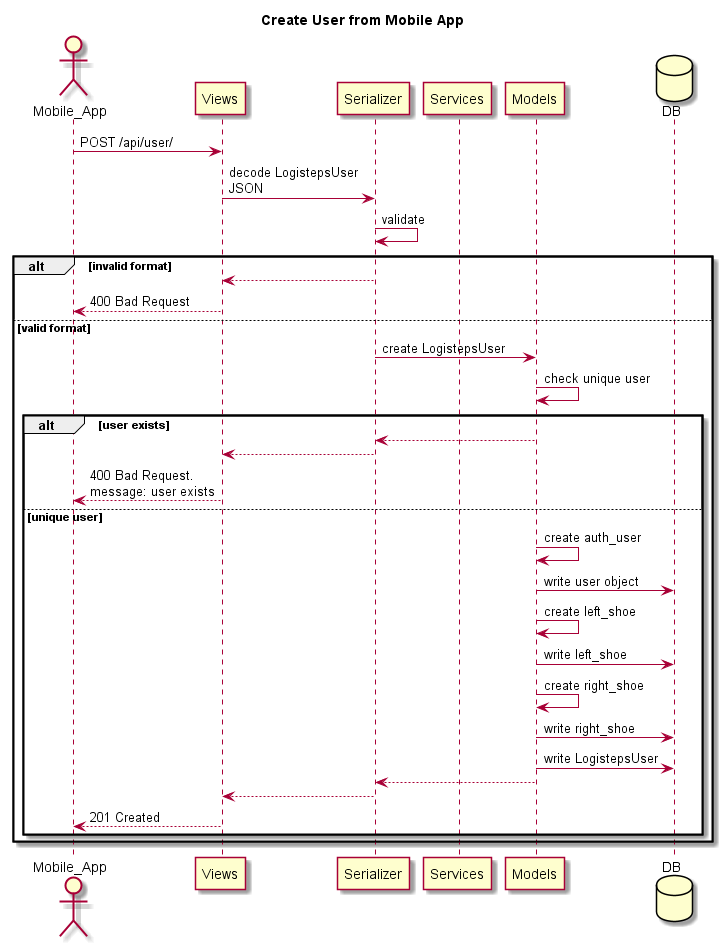

The diagram above was rendered by PlantUML. Its source (embedded in the PNG):
@startuml
Title Create User from Mobile App
actor Mobile_App
participant Views
participant Serializer
participant Services
participant Models
database DB

Mobile_App -> Views: POST /api/user/
Views -> Serializer: decode LogistepsUser\nJSON
Serializer -> Serializer: validate

alt invalid format

    Serializer --> Views
    Views --> Mobile_App: 400 Bad Request

else valid format

    Serializer -> Models: create LogistepsUser
    Models -> Models: check unique user

    alt user exists

        Models --> Serializer
        Serializer --> Views
        Views --> Mobile_App: 400 Bad Request.\nmessage: user exists

    else unique user

        Models -> Models: create auth_user
        Models -> DB: write user object
        Models -> Models: create left_shoe
        Models -> DB: write left_shoe
        Models -> Models: create right_shoe
        Models -> DB: write right_shoe
        Models -> DB: write LogistepsUser

        Models --> Serializer
        Serializer --> Views
        Views --> Mobile_App: 201 Created

    end

end

@enduml